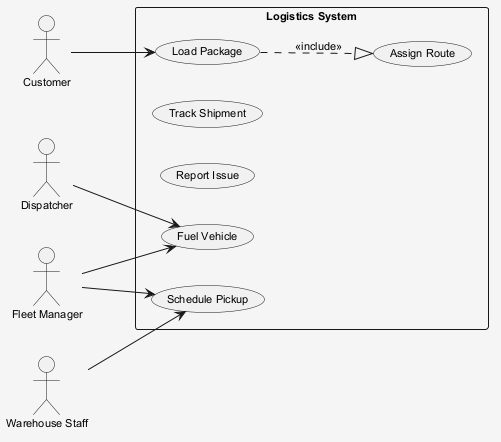

The diagram above was rendered by PlantUML. Its source (embedded in the PNG):
@startuml
skinparam shadowing false
skinparam backgroundColor #F5F5F5
skinparam defaultFontSize 11
left to right direction
actor "Dispatcher" as D
actor "Customer" as C
actor "Warehouse Staff" as WS
actor "Fleet Manager" as FM
rectangle "Logistics System" {
  usecase "Fuel Vehicle" as UC_FuelVehicle
  usecase "Track Shipment" as UC_TrackShipment
  usecase "Report Issue" as UC_ReportIssue
  usecase "Load Package" as UC_LoadPackage
  usecase "Assign Route" as UC_AssignRoute
  usecase "Schedule Pickup" as UC_SchedulePickup
}
D --> UC_FuelVehicle
C --> UC_LoadPackage
WS --> UC_SchedulePickup
FM --> UC_FuelVehicle
FM --> UC_SchedulePickup
UC_LoadPackage ..|> UC_AssignRoute : <<include>>
@enduml